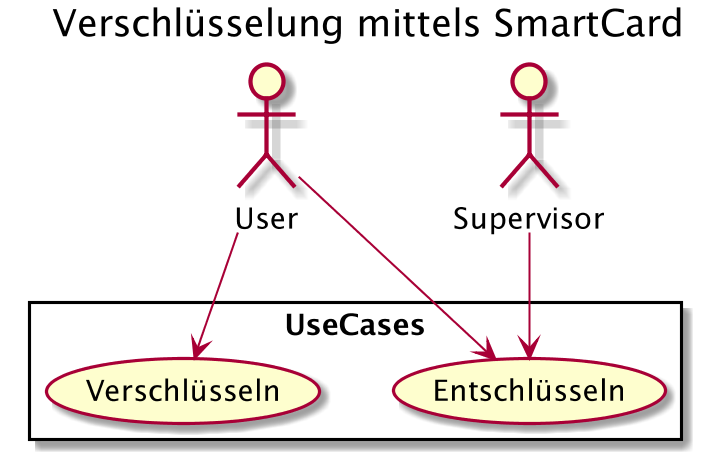

The diagram above was rendered by PlantUML. Its source (embedded in the PNG):
@startuml
skinparam dpi 200


title Verschlüsselung mittels SmartCard


rectangle UseCases {
    (Verschlüsseln) as encrypt
    (Entschlüsseln) as decrypt
}

:User:
:Supervisor:

User --> (encrypt)
Supervisor --> (decrypt)
User --> (decrypt)
@enduml